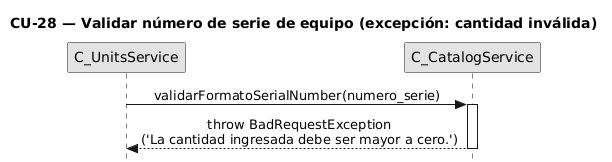

The diagram above was rendered by PlantUML. Its source (embedded in the PNG):
@startuml
title CU-28 — Validar número de serie de equipo (excepción: cantidad inválida)

skinparam style strictuml
skinparam monochrome true
skinparam shadowing false
skinparam sequenceMessageAlign center
skinparam sequence {
  MessageAlign center
  LifeLineBorderColor black
}
hide footbox

participant "C_UnitsService" as units
participant "C_CatalogService" as catalog

units -> catalog : validarFormatoSerialNumber(numero_serie)
activate catalog

catalog --> units : throw BadRequestException\n('La cantidad ingresada debe ser mayor a cero.')
deactivate catalog
@enduml